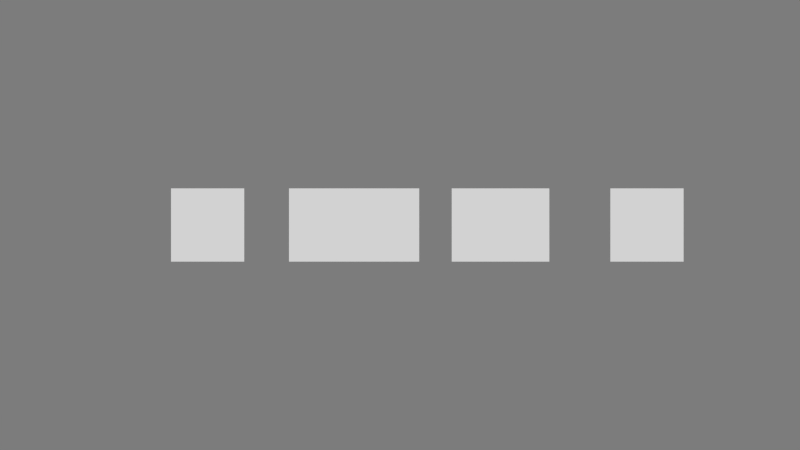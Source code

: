 # Source: ppt.blend  (saved by Blender 2.70.0; exported with 4.5.12 LTS)
import bpy
from mathutils import Matrix  # noqa: F401  (used for matrix-valued properties, if any)

bpy.ops.wm.read_factory_settings(use_empty=True)
scene = bpy.context.scene
scene.name = 'Scene'

# ---- collections
col_collection_1 = bpy.data.collections.new('Collection 1'); scene.collection.children.link(col_collection_1)

# ---- materials (node trees are filled in below, after node groups)
mat_0001_0100 = bpy.data.materials.new('0001-0100')
mat_0001_0100.alpha_threshold = 0.0
mat_0001_0100.use_transparent_shadow = False
mat_0001_0100.roughness = 0.5
mat_0001_0100.line_color = (0.0, 0.0, 0.0, 1.0)
mat_capture = bpy.data.materials.new('capture')
mat_capture.alpha_threshold = 0.0
mat_capture.use_transparent_shadow = False
mat_capture.roughness = 0.5
mat_capture.line_color = (0.0, 0.0, 0.0, 1.0)
mat_surf_wide = bpy.data.materials.new('surf_wide')
mat_surf_wide.alpha_threshold = 0.0
mat_surf_wide.use_transparent_shadow = False
mat_surf_wide.roughness = 0.5
mat_surf_wide.line_color = (0.0, 0.0, 0.0, 1.0)
mat_grindcore = bpy.data.materials.new('grindcore')
mat_grindcore.alpha_threshold = 0.0
mat_grindcore.use_transparent_shadow = False
mat_grindcore.roughness = 0.5
mat_grindcore.line_color = (0.0, 0.0, 0.0, 1.0)

# ---- material node trees

# ---- world
world_world = bpy.data.worlds.new('World'); scene.world = world_world
world_world.color = (0.201, 0.201, 0.201)
world_world.use_sun_shadow = False
world_world.sun_shadow_jitter_overblur = 0.0
world_world.cycles.sampling_method = 'MANUAL'
world_world.cycles.sample_map_resolution = 256

# ---- cameras
cam_camera = bpy.data.cameras.new('Camera')
cam_camera.clip_end = 100.0
cam_camera.lens = 35.0
cam_camera.sensor_width = 32.0
cam_camera.sensor_height = 18.0
cam_camera.dof.focus_distance = 0.0
cam_camera.dof.aperture_fstop = 128.0

# ---- meshes
me_plane_125 = bpy.data.meshes.new('Plane.125')
me_plane_125.from_pydata([(-0.5, -0.5, 0.0), (0.5, -0.5, 0.0), (-0.5, 0.5, 0.0), (0.5, 0.5, 0.0)], [], [(0, 1, 3, 2)])
_uv = me_plane_125.uv_layers.new(name='UVMap')
_uv.uv.foreach_set('vector', [0.0, 0.0, 1.0, 0.0, 1.0, 1.0, 0.0, 1.0])
me_plane_125.materials.append(mat_0001_0100)
me_plane_125.use_remesh_preserve_volume = False
me_plane_125.use_remesh_preserve_attributes = False
me_plane_125.use_mirror_vertex_groups = False
me_plane_125.update()
me_plane_124 = bpy.data.meshes.new('Plane.124')
me_plane_124.from_pydata([(-0.6667, -0.5, 0.0), (0.6667, -0.5, 0.0), (-0.6667, 0.5, 0.0), (0.6667, 0.5, 0.0)], [], [(0, 1, 3, 2)])
_uv = me_plane_124.uv_layers.new(name='UVMap')
_uv.uv.foreach_set('vector', [0.0, 0.0, 1.0, 0.0, 1.0, 1.0, 0.0, 1.0])
me_plane_124.materials.append(mat_capture)
me_plane_124.use_remesh_preserve_volume = False
me_plane_124.use_remesh_preserve_attributes = False
me_plane_124.use_mirror_vertex_groups = False
me_plane_124.update()
me_plane_123 = bpy.data.meshes.new('Plane.123')
me_plane_123.from_pydata([(-0.8893, -0.5, 0.0), (0.8893, -0.5, 0.0), (-0.8893, 0.5, 0.0), (0.8893, 0.5, 0.0)], [], [(0, 1, 3, 2)])
_uv = me_plane_123.uv_layers.new(name='UVMap')
_uv.uv.foreach_set('vector', [0.0, 0.0, 1.0, 0.0, 1.0, 1.0, 0.0, 1.0])
me_plane_123.materials.append(mat_surf_wide)
me_plane_123.use_remesh_preserve_volume = False
me_plane_123.use_remesh_preserve_attributes = False
me_plane_123.use_mirror_vertex_groups = False
me_plane_123.update()
me_plane_122 = bpy.data.meshes.new('Plane.122')
me_plane_122.from_pydata([(-0.5, -0.5, 0.0), (0.5, -0.5, 0.0), (-0.5, 0.5, 0.0), (0.5, 0.5, 0.0)], [], [(0, 1, 3, 2)])
_uv = me_plane_122.uv_layers.new(name='UVMap')
_uv.uv.foreach_set('vector', [0.0, 0.0, 1.0, 0.0, 1.0, 1.0, 0.0, 1.0])
me_plane_122.materials.append(mat_grindcore)
me_plane_122.use_remesh_preserve_volume = False
me_plane_122.use_remesh_preserve_attributes = False
me_plane_122.use_mirror_vertex_groups = False
me_plane_122.update()

# ---- objects
ob_camera = bpy.data.objects.new('Camera', cam_camera)
ob_0001_0100 = bpy.data.objects.new('0001-0100', me_plane_125)
ob_capture = bpy.data.objects.new('capture', me_plane_124)
ob_surf_wide = bpy.data.objects.new('surf_wide', me_plane_123)
ob_grindcore = bpy.data.objects.new('grindcore', me_plane_122)

# ---- transforms, parenting, visibility, modifiers, constraints
ob_camera.location = (0.0, 0.0, 11.95)
ob_camera.lineart.crease_threshold = 0.0
ob_0001_0100.location = (3.373, 0.0, 0.0)
ob_0001_0100.lineart.crease_threshold = 0.0
ob_capture.location = (1.373, 0.0, 0.0)
ob_capture.lineart.crease_threshold = 0.0
ob_surf_wide.location = (-0.6268, 0.0, 0.0)
ob_surf_wide.lineart.crease_threshold = 0.0
ob_grindcore.location = (-2.627, 0.0, 0.0)
ob_grindcore.lineart.crease_threshold = 0.0

# ---- collection membership
col_collection_1.objects.link(ob_camera)
col_collection_1.objects.link(ob_0001_0100)
col_collection_1.objects.link(ob_capture)
col_collection_1.objects.link(ob_surf_wide)
col_collection_1.objects.link(ob_grindcore)

# ---- scene / render settings (as saved in the file)
scene.camera = ob_camera
scene.frame_start = 1; scene.frame_end = 250; scene.frame_set(4)
scene.render.engine = 'BLENDER_EEVEE_NEXT'
scene.render.resolution_percentage = 50
scene.render.dither_intensity = 0.0
scene.cycles.use_denoising = False
scene.cycles.samples = 10
scene.cycles.sampling_pattern = 'TABULATED_SOBOL'
scene.cycles.light_sampling_threshold = 0.0
scene.cycles.use_adaptive_sampling = False
scene.cycles.use_light_tree = False
scene.cycles.blur_glossy = 0.0
scene.cycles.volume_bounces = 1
scene.cycles.pixel_filter_type = 'GAUSSIAN'
scene.cycles.sample_clamp_indirect = 0.0
scene.view_settings.view_transform = 'Standard'
bpy.context.view_layer.update()

# ---- added for rendering (the .blend has no usable light): sun
light_auto_sun = bpy.data.lights.new('AutoSun', 'SUN')
light_auto_sun.energy = 3.0
light_auto_sun.angle = 0.0523599
ob_auto_sun = bpy.data.objects.new('AutoSun', light_auto_sun)
scene.collection.objects.link(ob_auto_sun)
ob_auto_sun.rotation_euler = (0.872665, 0.174533, 0.523599)
bpy.context.view_layer.update()
